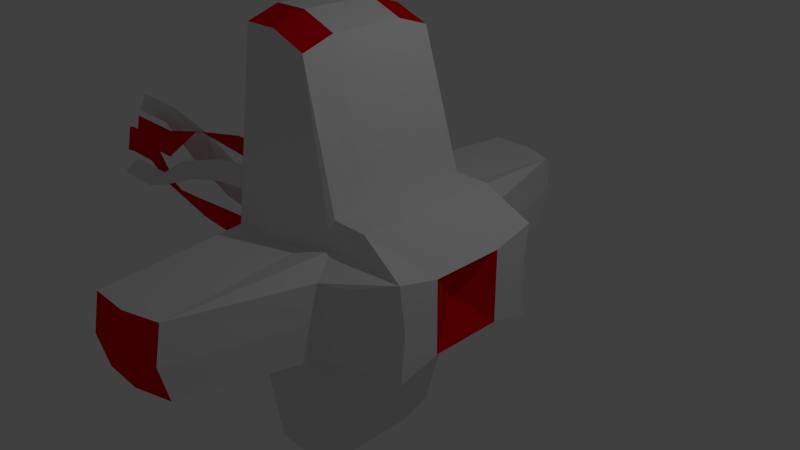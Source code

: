# Source: enemy1.blend  (saved by Blender 2.74.0; exported with 4.5.12 LTS)
import bpy
from mathutils import Matrix  # noqa: F401  (used for matrix-valued properties, if any)

bpy.ops.wm.read_factory_settings(use_empty=True)
scene = bpy.context.scene
scene.name = 'Scene'

# ---- collections
col_collection_1 = bpy.data.collections.new('Collection 1'); scene.collection.children.link(col_collection_1)

# ---- materials (node trees are filled in below, after node groups)
mat_material = bpy.data.materials.new('Material')
mat_material.alpha_threshold = 0.0
mat_material.use_transparent_shadow = False
mat_material.roughness = 0.5
mat_material.specular_intensity = 1.0
mat_material.line_color = (0.0, 0.0, 0.0, 1.0)
mat_material_001 = bpy.data.materials.new('Material.001')
mat_material_001.alpha_threshold = 0.0
mat_material_001.use_transparent_shadow = False
mat_material_001.diffuse_color = (0.8, 0.0, 0.004563, 1.0)
mat_material_001.roughness = 0.5
mat_material_001.specular_intensity = 1.0

# ---- material node trees

# ---- world
world_world = bpy.data.worlds.new('World'); scene.world = world_world
world_world.color = (0.05088, 0.05088, 0.05088)
world_world.use_sun_shadow = False
world_world.sun_shadow_jitter_overblur = 0.0
world_world.cycles.sampling_method = 'MANUAL'
world_world.cycles.sample_map_resolution = 256

# ---- cameras
cam_camera = bpy.data.cameras.new('Camera')
cam_camera.clip_end = 100.0
cam_camera.lens = 35.0
cam_camera.sensor_width = 32.0
cam_camera.sensor_height = 18.0
cam_camera.ortho_scale = 7.314
cam_camera.dof.focus_distance = 0.0
cam_camera.dof.aperture_fstop = 128.0

# ---- lights
light_lamp = bpy.data.lights.new('Lamp', 'POINT')
light_lamp.transmission_factor = 0.0
light_lamp.cutoff_distance = 30.0
light_lamp.energy = 100.0
light_lamp.shadow_buffer_clip_start = 1.001
light_lamp.shadow_soft_size = 0.1
light_lamp.shadow_maximum_resolution = 0.006
light_lamp.use_absolute_resolution = True
light_lamp.cycles.use_multiple_importance_sampling = False

# ---- meshes
me_model = bpy.data.meshes.new('Model')
me_model.from_pydata([(1.0, -1.0, 1.0), (-1.0, -0.9388, 2.995), (-5.364e-07, -0.9388, 2.806), (1.636, -1.072, 0.6484), (-1.074, -1.254, 0.5), (1.0, -0.5, 1.0), (-0.5, -0.9388, 2.995), (0.5, -1.0, 1.0), (-1.0, -0.5, 3.139), (-4.172e-07, -1.094, 0.5), (-3.427e-07, -0.5, 2.95), (0.5, -0.5, 1.0), (0.5, -1.072, 0.6484), (-1.302, -0.5, 0.5), (-0.5, -1.254, 0.5), (1.636, -0.5, 0.5), (-0.5, -0.5, 3.139), (-4.172e-07, -1.094, 0.5), (-1.058, -1.254, 0.5), (-0.5, -1.254, 0.5), (0.2698, -3.158, 0.5), (1.133, -1.345, 0.5), (0.7698, -1.502, 0.5), (0.2698, -3.157, 0.5), (-0.7879, -3.316, 0.5), (-0.2302, -3.316, 0.5), (1.0, 1.0, 1.0), (-1.0, 0.9388, 2.995), (1.0, 0.0, 1.0), (-5.364e-07, 0.9388, 2.806), (-1.0, 0.0, 3.139), (-1.49e-07, 0.0, 2.95), (1.636, 1.072, 0.6484), (-1.074, 1.254, 0.5), (1.0, 0.5, 1.0), (-0.5, 0.9388, 2.995), (0.5, 1.0, 1.0), (-1.0, 0.5, 3.139), (-1.227, 0.0, 0.5), (-4.172e-07, 1.094, 0.5), (1.636, 0.0, 0.5), (-3.427e-07, 0.5, 2.95), (0.5, 0.0, 1.0), (-0.5, 0.0, 3.139), (0.5, 0.5, 1.0), (0.5, 1.072, 0.6484), (-1.302, 0.5, 0.5), (-0.5, 1.254, 0.5), (1.636, 0.5, 0.5), (-0.5, 0.5, 3.139), (-4.172e-07, 1.094, 0.5), (-1.058, 1.254, 0.5), (-0.5, 1.254, 0.5), (0.2698, 3.158, 0.5), (1.133, 1.345, 0.5), (0.7698, 1.502, 0.5), (0.2698, 3.157, 0.5), (-0.7879, 3.316, 0.5), (-0.2302, 3.316, 0.5), (1.0, -1.0, -1.0), (-1.0, -0.9388, -2.995), (1.636, -1.0, 0.0), (-1.074, -1.254, 0.0), (-5.364e-07, -0.9388, -2.806), (-2.98e-07, -1.094, 0.0), (1.636, -1.072, -0.6484), (-1.074, -1.254, -0.5), (1.0, -0.5, -1.0), (-0.5, -0.9388, -2.995), (0.5, -1.0, -1.0), (-1.0, -0.5, -3.139), (-1.302, -0.5, 0.0), (-0.5, -1.254, 0.0), (0.5, -1.0, 0.0), (-4.172e-07, -1.094, -0.5), (1.636, -0.5, 0.0), (-3.427e-07, -0.5, -2.95), (0.5, -0.5, -1.0), (0.5, -1.072, -0.6484), (-1.302, -0.5, -0.5), (-0.5, -1.254, -0.5), (1.636, -0.5, -0.5), (-0.5, -0.5, -3.139), (-0.5, -1.254, 0.0), (-1.058, -1.254, 0.0), (-4.172e-07, -1.094, -0.5), (-2.98e-07, -1.094, 0.0), (-1.058, -1.254, -0.5), (-0.5, -1.254, -0.5), (0.7698, -1.502, 0.0), (0.2698, -3.264, 0.0), (0.2698, -3.158, -0.5), (1.133, -1.345, 0.0), (1.133, -1.345, -0.5), (0.7698, -1.502, -0.5), (-0.2302, -3.423, 0.0), (-0.7879, -3.423, 0.0), (0.2698, -3.157, -0.5), (0.2698, -3.264, 0.0), (-0.7879, -3.316, -0.5), (-0.2302, -3.316, -0.5), (1.0, 1.0, -1.0), (-1.0, 0.9388, -2.995), (1.636, 1.0, 0.0), (-1.074, 1.254, 0.0), (1.0, 0.0, -1.0), (-5.364e-07, 0.9388, -2.806), (-1.0, 0.0, -3.139), (-1.227, 0.0, 0.0), (-2.98e-07, 1.094, 0.0), (1.378, 0.0, 0.0), (-1.49e-07, 0.0, -2.95), (1.636, 1.072, -0.6484), (-1.074, 1.254, -0.5), (1.0, 0.5, -1.0), (-0.5, 0.9388, -2.995), (0.5, 1.0, -1.0), (-1.0, 0.5, -3.139), (-1.302, 0.5, 0.0), (-1.227, 0.0, -0.5), (-0.5, 1.254, 0.0), (0.5, 1.0, 0.0), (-4.172e-07, 1.094, -0.5), (1.636, 0.5, 0.0), (1.636, 0.0, -0.5), (-3.427e-07, 0.5, -2.95), (0.5, 0.0, -1.0), (-0.5, 0.0, -3.139), (0.5, 0.5, -1.0), (0.5, 1.072, -0.6484), (-1.302, 0.5, -0.5), (-0.5, 1.254, -0.5), (1.636, 0.5, -0.5), (-0.5, 0.5, -3.139), (-0.5, 1.254, 0.0), (-1.058, 1.254, 0.0), (-4.172e-07, 1.094, -0.5), (-2.98e-07, 1.094, 0.0), (-1.058, 1.254, -0.5), (-0.5, 1.254, -0.5), (0.7698, 1.502, 0.0), (0.2698, 3.264, 0.0), (0.2698, 3.158, -0.5), (1.133, 1.345, 0.0), (1.133, 1.345, -0.5), (0.7698, 1.502, -0.5), (-0.2302, 3.423, 0.0), (-0.7879, 3.423, 0.0), (0.2698, 3.157, -0.5), (0.2698, 3.264, 0.0), (-0.7879, 3.316, -0.5), (-0.2302, 3.316, -0.5), (-2.658, -0.593, 0.3852), (-2.584, -0.1039, 0.4891), (-2.658, 0.3852, 0.593), (-2.658, -0.4891, -0.1039), (-2.658, -0.3852, -0.593), (-2.658, 0.4891, 0.1039), (-2.584, 0.1039, -0.4891), (-2.658, 0.593, -0.3852), (-3.275, -0.6208, 0.2324), (-3.271, -0.1475, 0.4098), (-3.401, 0.2857, 0.6356), (-3.476, -0.4583, -0.1956), (-3.678, -0.2957, -0.6235), (-3.602, 0.4482, 0.2076), (-3.673, 0.1776, -0.446), (-3.803, 0.6108, -0.2203), (-4.279, -0.6261, -0.1794), (-4.163, -0.2715, 0.1618), (-4.152, 0.01048, 0.5813), (-4.631, -0.3274, -0.3706), (-4.984, -0.02864, -0.5617), (-4.504, 0.3092, 0.3901), (-4.868, 0.326, -0.2204), (-4.857, 0.6079, 0.199), (-5.395, -0.2919, -0.6434), (-5.021, -0.1921, -0.3183), (-4.692, -0.2225, 0.06384), (-5.717, -0.05093, -0.3465), (-6.039, 0.19, -0.04955), (-5.014, 0.0184, 0.3608), (-5.665, 0.2897, 0.2755), (-5.336, 0.2593, 0.6577), (-6.046, -0.2919, -0.6434), (-5.672, -0.1921, -0.3183), (-5.342, -0.2225, 0.06384), (-6.368, -0.05093, -0.3465), (-6.69, 0.19, -0.04955), (-5.665, 0.0184, 0.3608), (-6.316, 0.2897, 0.2755), (-5.987, 0.2593, 0.6577), (-6.046, -0.2919, -0.6434), (-5.672, -0.1921, -0.3183), (-5.342, -0.2225, 0.06384), (-6.368, -0.05093, -0.3465), (-6.69, 0.19, -0.04955), (-5.665, 0.0184, 0.3608), (-6.316, 0.2897, 0.2755), (-5.987, 0.2593, 0.6577), (-6.283, -0.2919, -0.6434), (-5.909, -0.1921, -0.3183), (-5.771, -0.2225, 0.06384), (-6.605, -0.022, -0.4024), (-6.927, 0.2189, -0.1055), (-6.093, 0.0184, 0.3608), (-6.553, 0.2897, 0.2755), (-6.224, 0.2593, 0.6577)], [], [(16, 8, 1, 6), (15, 5, 0, 3), (14, 6, 1, 4), (13, 8, 30, 38), (12, 7, 2, 9), (11, 10, 2, 7), (5, 11, 7, 0), (28, 42, 11, 5), (42, 31, 10, 11), (18, 84, 96, 24), (3, 0, 7, 12), (71, 13, 38, 108), (62, 4, 13, 71), (4, 1, 8, 13), (14, 4, 18, 19), (9, 14, 19, 17), (9, 2, 6, 14), (75, 15, 3, 61), (110, 40, 15, 75), (40, 28, 5, 15), (10, 16, 6, 2), (31, 43, 16, 10), (43, 30, 8, 16), (19, 18, 24, 25), (17, 19, 25, 23), (4, 62, 84, 18), (64, 9, 17, 86), (89, 22, 20, 90), (92, 21, 22, 89), (95, 25, 24, 96), (98, 23, 25, 95), (86, 17, 23, 98), (3, 12, 22, 21), (12, 9, 20, 22), (61, 3, 21, 92), (9, 64, 90, 20), (49, 35, 27, 37), (48, 32, 26, 34), (47, 33, 27, 35), (46, 38, 30, 37), (45, 39, 29, 36), (44, 36, 29, 41), (34, 26, 36, 44), (28, 34, 44, 42), (42, 44, 41, 31), (51, 57, 147, 135), (32, 45, 36, 26), (118, 108, 38, 46), (104, 118, 46, 33), (33, 46, 37, 27), (47, 52, 51, 33), (39, 50, 52, 47), (39, 47, 35, 29), (123, 103, 32, 48), (110, 123, 48, 40), (40, 48, 34, 28), (41, 29, 35, 49), (31, 41, 49, 43), (43, 49, 37, 30), (52, 58, 57, 51), (50, 56, 58, 52), (33, 51, 135, 104), (109, 137, 50, 39), (140, 141, 53, 55), (143, 140, 55, 54), (146, 147, 57, 58), (149, 146, 58, 56), (137, 149, 56, 50), (32, 54, 55, 45), (45, 55, 53, 39), (103, 143, 54, 32), (39, 53, 141, 109), (82, 68, 60, 70), (81, 65, 59, 67), (80, 66, 60, 68), (79, 119, 107, 70), (78, 74, 63, 69), (77, 69, 63, 76), (67, 59, 69, 77), (105, 67, 77, 126), (126, 77, 76, 111), (87, 99, 96, 84), (83, 95, 98, 86), (65, 78, 69, 59), (71, 108, 119, 79), (62, 71, 79, 66), (66, 79, 70, 60), (80, 88, 87, 66), (74, 85, 88, 80), (74, 80, 68, 63), (75, 61, 65, 81), (110, 75, 81, 124), (124, 81, 67, 105), (76, 63, 68, 82), (111, 76, 82, 127), (127, 82, 70, 107), (88, 100, 99, 87), (85, 97, 100, 88), (72, 83, 86, 64), (66, 87, 84, 62), (64, 86, 85, 74), (62, 84, 83, 72), (89, 90, 91, 94), (92, 89, 94, 93), (95, 96, 99, 100), (98, 95, 100, 97), (86, 98, 97, 85), (84, 96, 95, 83), (65, 93, 94, 78), (78, 94, 91, 74), (73, 89, 92, 61), (61, 92, 93, 65), (74, 91, 90, 64), (64, 90, 89, 73), (133, 117, 102, 115), (132, 114, 101, 112), (131, 115, 102, 113), (130, 117, 107, 119), (129, 116, 106, 122), (128, 125, 106, 116), (114, 128, 116, 101), (105, 126, 128, 114), (126, 111, 125, 128), (138, 135, 147, 150), (134, 137, 149, 146), (112, 101, 116, 129), (118, 130, 119, 108), (104, 113, 130, 118), (113, 102, 117, 130), (131, 113, 138, 139), (122, 131, 139, 136), (122, 106, 115, 131), (123, 132, 112, 103), (110, 124, 132, 123), (124, 105, 114, 132), (125, 133, 115, 106), (111, 127, 133, 125), (127, 107, 117, 133), (139, 138, 150, 151), (136, 139, 151, 148), (120, 109, 137, 134), (113, 104, 135, 138), (109, 122, 136, 137), (104, 120, 134, 135), (140, 145, 142, 141), (143, 144, 145, 140), (146, 151, 150, 147), (149, 148, 151, 146), (137, 136, 148, 149), (135, 134, 146, 147), (112, 129, 145, 144), (129, 122, 142, 145), (121, 103, 143, 140), (103, 112, 144, 143), (122, 109, 141, 142), (109, 121, 140, 141), (119, 130, 159, 158), (79, 71, 155, 156), (46, 118, 157, 154), (38, 13, 152, 153), (158, 159, 167, 166), (156, 155, 163, 164), (154, 157, 165, 162), (153, 152, 160, 161), (166, 167, 175, 174), (164, 163, 171, 172), (162, 165, 173, 170), (161, 160, 168, 169), (174, 175, 183, 182), (172, 171, 179, 180), (170, 173, 181, 178), (169, 168, 176, 177), (182, 183, 191, 190), (180, 179, 187, 188), (178, 181, 189, 186), (177, 176, 184, 185), (190, 191, 199, 198), (188, 187, 195, 196), (186, 189, 197, 194), (185, 184, 192, 193), (198, 199, 207, 206), (196, 195, 203, 204), (194, 197, 205, 202), (193, 192, 200, 201)])
me_model.polygons.foreach_set('material_index', [1, 0, 0, 0, 0, 0, 0, 0, 0, 0, 0, 1, 0, 0, 0, 0, 0, 0, 1, 0, 1, 0, 0, 0, 0, 0, 0, 0, 0, 1, 1, 0, 0, 0, 0, 0, 1, 0, 0, 0, 0, 0, 0, 0, 0, 0, 0, 1, 0, 0, 0, 0, 0, 0, 1, 0, 1, 0, 0, 0, 0, 0, 0, 0, 0, 1, 1, 0, 0, 0, 0, 0, 1, 0, 0, 0, 0, 0, 0, 0, 0, 0, 0, 0, 1, 0, 0, 0, 0, 0, 0, 1, 0, 1, 0, 0, 0, 0, 0, 0, 0, 0, 0, 0, 1, 1, 0, 0, 0, 0, 0, 0, 0, 0, 1, 0, 0, 0, 0, 0, 0, 0, 0, 0, 0, 0, 1, 0, 0, 0, 0, 0, 0, 1, 0, 1, 0, 0, 0, 0, 0, 0, 0, 0, 0, 0, 1, 1, 0, 0, 0, 0, 0, 0, 0, 0, 0, 1, 1, 0, 0, 1, 1, 0, 0, 1, 1, 0, 0, 1, 1, 0, 0, 1, 1, 0, 0, 1, 1, 0, 0, 1, 1, 0])
me_model.materials.append(mat_material)
me_model.materials.append(mat_material_001)
me_model.use_remesh_preserve_volume = False
me_model.use_remesh_preserve_attributes = False
me_model.use_mirror_vertex_groups = False
me_model.update()
arm_armature = bpy.data.armatures.new('Armature')  # bones are not reproduced

# ---- objects
ob_armature = bpy.data.objects.new('Armature', arm_armature)
ob_cube = bpy.data.objects.new('Cube', me_model)
ob_lamp = bpy.data.objects.new('Lamp', light_lamp)
ob_camera = bpy.data.objects.new('Camera', cam_camera)

# ---- transforms, parenting, visibility, modifiers, constraints
ob_armature.location = (0.0, 0.0, 0.0)
ob_armature.show_in_front = True
ob_armature.lineart.crease_threshold = 0.0
ob_cube.parent = ob_armature
ob_cube.location = (0.0, 0.0, 0.0)
ob_cube.lock_rotations_4d = False
ob_cube.empty_display_type = 'ARROWS'
ob_cube.lineart.crease_threshold = 0.0
_vg = ob_cube.vertex_groups.new(name='Eye')
_vg.add([15, 40, 48, 75, 81, 110, 123, 124, 132], 1.0, 'REPLACE')
_vg = ob_cube.vertex_groups.new(name='Points')
_vg.add([1, 2, 6, 8, 10, 13, 16, 23, 24, 25, 27, 29, 35, 37, 38, 41, 46, 49, 56, 57, 58, 60, 63, 68, 70, 71, 76, 79, 82, 95, 96, 97, 98, 99, 100, 102, 106, 108, 115, 117, 118, 119, 125, 130, 133, 146, 147, 148, 149, 150, 151, 152, 153, 154, 155, 156, 157, 158, 159, 160, 161, 162, 163, 164, 165, 166, 167, 168, 169, 170, 171, 172, 173, 174, 175, 176, 177, 178, 179, 180, 181, 182, 183, 184, 185, 186, 187, 188, 189, 190, 191, 192, 193, 194, 195, 196, 197, 198, 199, 200, 201, 202, 203, 204, 205, 206, 207], 1.0, 'REPLACE')
_vg = ob_cube.vertex_groups.new(name='Tail')
_vg = ob_cube.vertex_groups.new(name='Bone')
for _i, _w in zip([0, 1, 2, 3, 4, 5, 6, 7, 8, 9, 10, 11, 12, 13, 14, 15, 16, 17, 18, 19, 20, 21, 22, 23, 24, 25, 26, 27, 28, 29, 30, 31, 32, 33, 34, 35, 36, 37, 38, 39, 40, 41, 42, 43, 44, 45, 46, 47, 48, 49, 50, 51, 52, 53, 54, 55, 56, 57, 58, 59, 60, 61, 62, 63, 64, 65, 66, 67, 68, 69, 70, 71, 72, 73, 74, 75, 76, 77, 78, 79, 80, 81, 82, 83, 84, 85, 86, 87, 88, 89, 90, 91, 92, 93, 94, 95, 96, 97, 98, 99, 100, 101, 102, 103, 104, 105, 106, 107, 109, 110, 111, 112, 113, 114, 115, 116, 117, 118, 119, 120, 121, 122, 123, 124, 125, 126, 127, 128, 129, 130, 131, 132, 133, 134, 135, 136, 137, 138, 139, 140, 141, 142, 143, 144, 145, 146, 147, 148, 149, 150, 151, 152, 153, 154, 155, 156, 157, 158, 159, 160, 161, 166, 167, 168, 169, 174, 175, 176, 177, 182, 183, 184, 185, 190, 191], [0.4562, 0.9185, 0.8549, 0.4135, 0.8251, 0.43, 0.9034, 0.5154, 0.9317, 0.5062, 0.8753, 0.4802, 0.457, 0.9374, 0.744, 0.4069, 0.9114, 0.4877, 0.8009, 0.5483, 0.4812, 0.4423, 0.4458, 0.482, 0.5045, 0.4852, 0.4562, 0.9186, 0.4371, 0.8549, 0.9341, 0.8786, 0.4135, 0.8255, 0.43, 0.9035, 0.5154, 0.9318, 0.9754, 0.5062, 0.4026, 0.8753, 0.5552, 0.914, 0.4802, 0.457, 0.9398, 0.7441, 0.4069, 0.9114, 0.4876, 0.8011, 0.5484, 0.4812, 0.4422, 0.4457, 0.4818, 0.5043, 0.485, 0.5025, 0.677, 0.4547, 0.805, 0.5861, 0.5081, 0.481, 0.7759, 0.4996, 0.6234, 0.5188, 0.6893, 0.8043, 0.5, 0.5002, 0.5288, 0.4499, 0.5843, 0.5123, 0.5111, 0.866, 0.6009, 0.4747, 0.6256, 0.6363, 0.8019, 0.5644, 0.548, 0.7691, 0.6165, 0.4835, 0.4837, 0.4866, 0.4743, 0.4885, 0.4964, 0.5075, 0.5186, 0.5173, 0.5052, 0.5349, 0.5242, 0.5024, 0.6764, 0.4547, 0.8046, 0.4987, 0.5859, 0.6916, 0.508, 0.4501, 0.581, 0.481, 0.7732, 0.4996, 0.6231, 0.5187, 0.6887, 0.8067, 0.8239, 0.5, 0.5001, 0.5285, 0.4499, 0.4752, 0.5842, 0.5103, 0.6251, 0.5123, 0.5109, 0.8543, 0.6, 0.4747, 0.6253, 0.636, 0.8014, 0.564, 0.5477, 0.7669, 0.6155, 0.4834, 0.4836, 0.4865, 0.4742, 0.4884, 0.4964, 0.5073, 0.5184, 0.5171, 0.505, 0.5346, 0.5239, 0.5129, 0.5478, 0.08575, 0.067, 0.0898, 0.06572, 0.5417, 0.5277, 0.3387, 0.344, 0.3769, 0.3498, 0.1532, 0.1706, 0.2635, 0.2458, 0.09398, 0.1188, 0.1967, 0.2005, 0.08375, 0.09872, 0.1837, 0.1861]): _vg.add([_i], _w, 'REPLACE')
_vg = ob_cube.vertex_groups.new(name='Bone.001')
for _i, _w in zip([0, 1, 2, 3, 4, 5, 6, 7, 8, 9, 10, 11, 12, 13, 14, 15, 16, 17, 18, 19, 20, 21, 22, 23, 24, 25, 26, 27, 28, 29, 30, 31, 32, 33, 34, 35, 36, 37, 39, 40, 41, 42, 43, 44, 45, 46, 47, 48, 49, 50, 51, 52, 53, 54, 55, 56, 57, 58, 59, 60, 61, 62, 63, 64, 65, 66, 67, 68, 69, 70, 71, 72, 73, 74, 75, 76, 77, 78, 79, 80, 81, 82, 83, 84, 85, 86, 87, 88, 89, 90, 91, 92, 93, 94, 95, 96, 97, 98, 99, 100, 101, 102, 103, 104, 105, 106, 107, 108, 109, 110, 111, 112, 113, 114, 115, 116, 117, 118, 119, 120, 121, 122, 123, 124, 125, 126, 127, 128, 129, 130, 131, 132, 133, 134, 135, 136, 137, 138, 139, 140, 141, 142, 143, 144, 145, 146, 147, 148, 149, 150, 151, 154, 155, 156, 157, 158, 159, 162, 163, 164, 165, 166, 167, 170, 171, 173, 174, 175, 182, 183, 190, 191], [0.5435, 0.07997, 0.1444, 0.5863, 0.17, 0.5697, 0.09555, 0.4841, 0.06671, 0.4929, 0.1241, 0.5195, 0.5424, 0.03603, 0.2539, 0.5929, 0.0876, 0.511, 0.195, 0.4495, 0.5184, 0.5574, 0.5539, 0.5172, 0.4945, 0.5139, 0.5436, 0.08058, 0.5627, 0.1446, 0.06471, 0.1209, 0.5863, 0.1729, 0.5698, 0.09594, 0.4843, 0.0673, 0.4933, 0.5972, 0.1242, 0.4445, 0.08516, 0.5195, 0.5426, 0.05663, 0.2551, 0.593, 0.08786, 0.5115, 0.1972, 0.4505, 0.5185, 0.5575, 0.554, 0.5174, 0.4947, 0.5141, 0.4973, 0.3209, 0.5451, 0.1926, 0.4127, 0.4914, 0.5188, 0.2219, 0.5002, 0.375, 0.4808, 0.3082, 0.1907, 0.5, 0.4993, 0.4708, 0.55, 0.4145, 0.4874, 0.4887, 0.1274, 0.3982, 0.5252, 0.3726, 0.3624, 0.1959, 0.4348, 0.4512, 0.2289, 0.3825, 0.5162, 0.516, 0.5131, 0.5255, 0.5113, 0.5033, 0.4918, 0.4806, 0.482, 0.4941, 0.4643, 0.4751, 0.4972, 0.3204, 0.5451, 0.1923, 0.5011, 0.4125, 0.3051, 1.0, 0.4914, 0.5497, 0.4177, 0.5188, 0.2194, 0.5002, 0.3747, 0.4807, 0.3076, 0.1855, 0.1556, 0.5, 0.4994, 0.4705, 0.55, 0.5246, 0.4144, 0.4895, 0.3728, 0.4874, 0.4886, 0.1167, 0.3973, 0.5252, 0.3724, 0.3624, 0.1957, 0.4345, 0.4512, 0.2269, 0.3817, 0.5163, 0.5161, 0.5131, 0.5255, 0.5113, 0.5033, 0.4918, 0.4806, 0.482, 0.4942, 0.4642, 0.475, 0.8047, 0.9159, 0.8858, 0.8599, 0.09643, 0.08986, 0.5206, 0.8371, 0.4477, 0.2009, 0.07772, 0.07372, 0.1285, 0.0005176, 0.01899, 0.07605, 0.06641, 0.05467, 0.05496, 0.051, 0.05162]): _vg.add([_i], _w, 'REPLACE')
_vg = ob_cube.vertex_groups.new(name='Bone.002')
for _i, _w in zip([152, 153, 154, 156, 157, 158, 159, 160, 161, 162, 163, 164, 165, 166, 167, 168, 169, 170, 171, 172, 173, 174, 175, 176, 177, 178, 181, 182, 183, 184, 185, 186, 189, 190, 191], [0.1794, 0.1684, 0.1069, 0.007723, 0.07242, 0.1498, 0.1568, 0.1942, 0.1817, 0.4475, 0.1833, 0.6317, 0.7694, 0.1367, 0.1359, 0.08534, 0.09273, 0.8106, 0.7984, 0.4028, 0.807, 0.1447, 0.14, 0.05167, 0.06488, 0.8484, 0.3045, 0.1973, 0.163, 0.04219, 0.05405, 0.2177, 0.02154, 0.1807, 0.1815]): _vg.add([_i], _w, 'REPLACE')
_vg = ob_cube.vertex_groups.new(name='Bone.003')
for _i, _w in zip([152, 153, 158, 159, 160, 161, 166, 167, 168, 169, 170, 171, 172, 173, 174, 175, 176, 177, 178, 179, 180, 181, 182, 183, 184, 185, 186, 187, 188, 189, 190, 191, 192, 193, 194, 195, 196, 197, 198, 199, 200, 201, 202, 203, 204, 205, 206, 207], [0.2876, 0.2654, 0.2121, 0.2256, 0.4544, 0.4619, 0.4086, 0.4405, 0.7558, 0.7304, 0.05562, 0.1759, 0.6558, 0.1569, 0.5157, 0.5478, 0.8509, 0.812, 0.1456, 0.9982, 1.033, 0.6906, 0.5514, 0.5815, 0.8671, 0.8436, 0.7804, 1.014, 1.015, 0.9624, 0.5846, 0.5808, 1.0, 1.0, 1.0, 1.0, 1.0, 1.0, 1.0, 1.0, 1.0, 1.0, 1.0, 1.0, 1.0, 1.0, 1.0, 1.0]): _vg.add([_i], _w, 'REPLACE')
_m = ob_cube.modifiers.new('Armature', 'ARMATURE')
_m.object = ob_armature
ob_lamp.location = (4.076, 1.005, 5.904)
ob_lamp.rotation_euler = (0.6503, 0.05522, 1.866)
ob_lamp.lock_rotations_4d = False
ob_lamp.empty_display_type = 'ARROWS'
ob_lamp.color = (0.0, 0.0, 0.0, 0.0)
ob_lamp.lineart.crease_threshold = 0.0
ob_camera.location = (7.481, -6.508, 5.344)
ob_camera.rotation_euler = (1.109, 0.01082, 0.8149)
ob_camera.lock_rotations_4d = False
ob_camera.empty_display_type = 'ARROWS'
ob_camera.color = (0.0, 0.0, 0.0, 0.0)
ob_camera.display_type = 'WIRE'
ob_camera.lineart.crease_threshold = 0.0

# ---- collection membership
col_collection_1.objects.link(ob_armature)
col_collection_1.objects.link(ob_cube)
col_collection_1.objects.link(ob_lamp)
col_collection_1.objects.link(ob_camera)

# ---- scene / render settings (as saved in the file)
scene.camera = ob_camera
scene.frame_start = 1; scene.frame_end = 120; scene.frame_set(1)
scene.render.engine = 'BLENDER_EEVEE_NEXT'
scene.render.resolution_percentage = 50
scene.render.dither_intensity = 0.0
scene.cycles.use_denoising = False
scene.cycles.samples = 10
scene.cycles.sampling_pattern = 'TABULATED_SOBOL'
scene.cycles.light_sampling_threshold = 0.0
scene.cycles.use_adaptive_sampling = False
scene.cycles.use_light_tree = False
scene.cycles.blur_glossy = 0.0
scene.cycles.pixel_filter_type = 'GAUSSIAN'
scene.cycles.sample_clamp_indirect = 0.0
scene.view_settings.view_transform = 'Standard'
bpy.context.view_layer.update()
